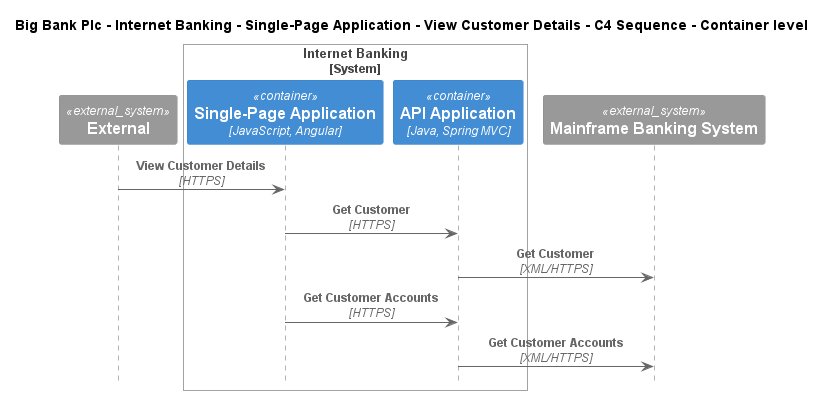

The diagram above was rendered by PlantUML. Its source (embedded in the PNG):
@startuml
!include ..\..\..\..\..\..\..\.c4s\C4_Sequence.puml

title Big Bank Plc - Internet Banking - Single-Page Application - View Customer Details - C4 Sequence - Container level

System_Ext(C4InterFlow.SoftwareSystems.ExternalSystem, "External", "")

System_Boundary(BigBankPlc.SoftwareSystems.InternetBanking, "Internet Banking")
    Container(BigBankPlc.SoftwareSystems.InternetBanking.Containers.SinglePageApp, "Single-Page Application", "JavaScript, Angular", "Provides all the Internet banking functionality to customers via their web browser")
    Container(BigBankPlc.SoftwareSystems.InternetBanking.Containers.APIApplication, "API Application", "Java, Spring MVC", "Provides Internet banking functionality via API")
Boundary_End()
System_Ext(BigBankPlc.SoftwareSystems.MainframeBankingSystem, "Mainframe Banking System", "Stores all of the core banking information about customers, accounts, transactions, etc.")

Rel(C4InterFlow.SoftwareSystems.ExternalSystem, BigBankPlc.SoftwareSystems.InternetBanking.Containers.SinglePageApp, "View Customer Details", "HTTPS")
Rel(BigBankPlc.SoftwareSystems.InternetBanking.Containers.SinglePageApp, BigBankPlc.SoftwareSystems.InternetBanking.Containers.APIApplication, "Get Customer", "HTTPS")
Rel(BigBankPlc.SoftwareSystems.InternetBanking.Containers.APIApplication, BigBankPlc.SoftwareSystems.MainframeBankingSystem, "Get Customer", "XML/HTTPS")
Rel(BigBankPlc.SoftwareSystems.InternetBanking.Containers.SinglePageApp, BigBankPlc.SoftwareSystems.InternetBanking.Containers.APIApplication, "Get Customer Accounts", "HTTPS")
Rel(BigBankPlc.SoftwareSystems.InternetBanking.Containers.APIApplication, BigBankPlc.SoftwareSystems.MainframeBankingSystem, "Get Customer Accounts", "XML/HTTPS")


@enduml